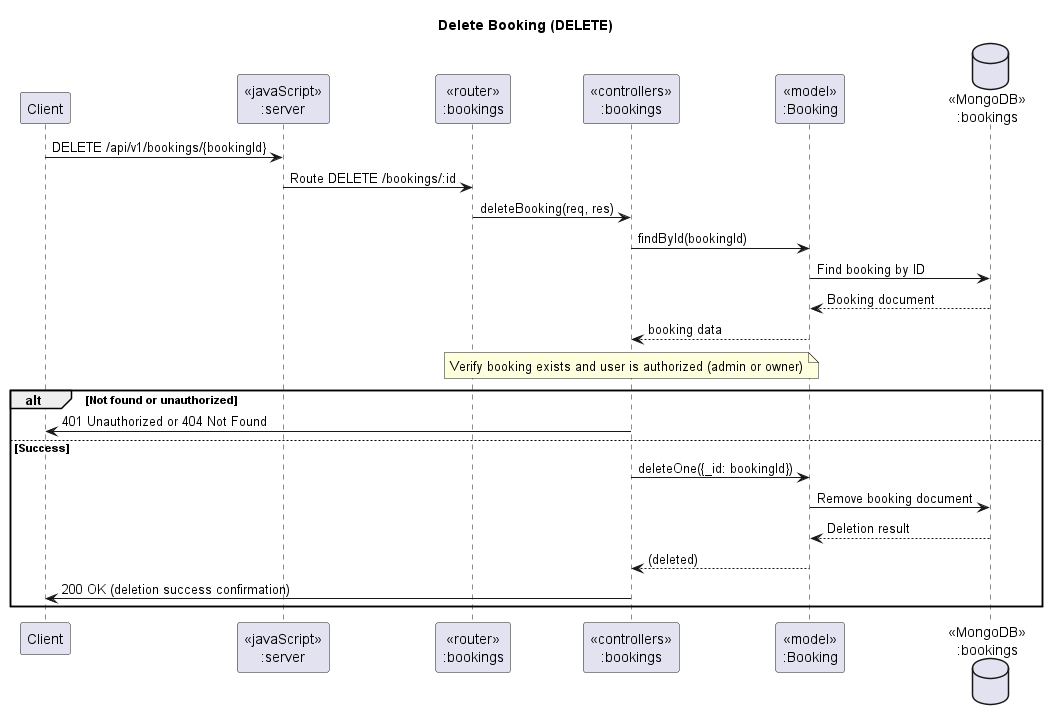

The diagram above was rendered by PlantUML. Its source (embedded in the PNG):
@startuml Delete Booking (DELETE)

title "Delete Booking (DELETE)"

participant "Client" as client
participant "<<javaScript>>\n:server" as server
participant "<<router>>\n:bookings" as routerBookings
participant "<<controllers>>\n:bookings" as controllerBookings
participant "<<model>>\n:Booking" as modelBooking
database "<<MongoDB>>\n:bookings" as BookingsDB

client -> server: DELETE /api/v1/bookings/{bookingId}
server -> routerBookings: Route DELETE /bookings/:id
routerBookings -> controllerBookings: deleteBooking(req, res)
controllerBookings -> modelBooking: findById(bookingId)
modelBooking -> BookingsDB: Find booking by ID
BookingsDB --> modelBooking: Booking document
modelBooking --> controllerBookings: booking data
note over controllerBookings: Verify booking exists and user is authorized (admin or owner)
alt Not found or unauthorized
    controllerBookings -> client: 401 Unauthorized or 404 Not Found
else Success
    controllerBookings -> modelBooking: deleteOne({_id: bookingId})
    modelBooking -> BookingsDB: Remove booking document
    BookingsDB --> modelBooking: Deletion result
    modelBooking --> controllerBookings: (deleted)
    controllerBookings -> client: 200 OK (deletion success confirmation)
end
@enduml